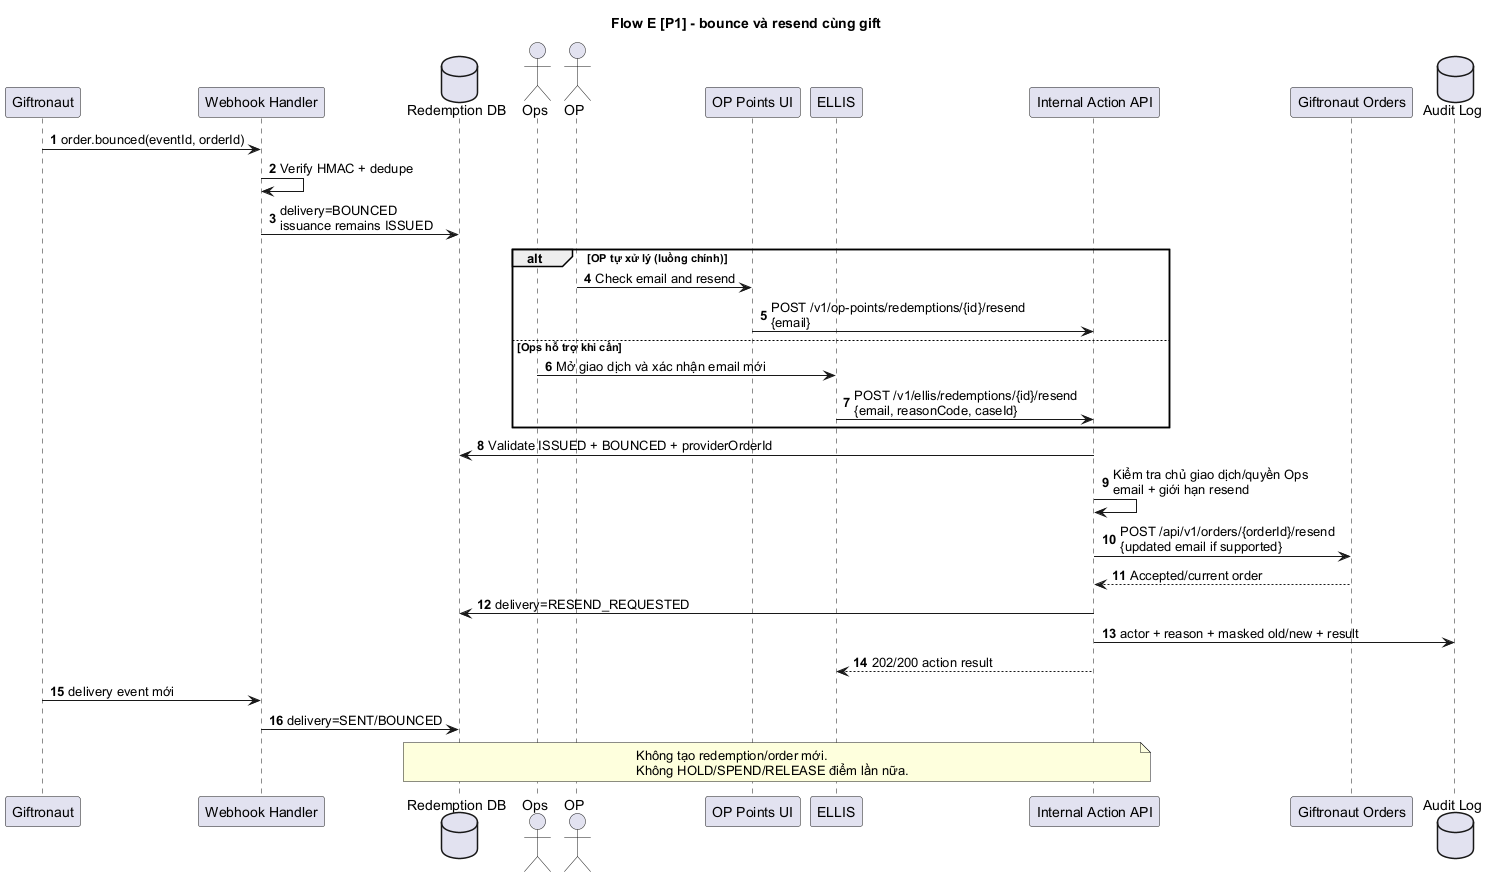

The diagram above was rendered by PlantUML. Its source (embedded in the PNG):
@startuml
title Flow E [P1] - bounce và resend cùng gift
skinparam backgroundColor white
skinparam defaultFontName Arial
skinparam shadowing false
autonumber
participant "Giftronaut" as GIFT
participant "Webhook Handler" as WH
database "Redemption DB" as DB
actor "Ops" as OPS
actor "OP" as OP
participant "OP Points UI" as OPUI
participant "ELLIS" as ELLIS
participant "Internal Action API" as API
participant "Giftronaut Orders" as ORDERS
database "Audit Log" as AUDIT

GIFT -> WH : order.bounced(eventId, orderId)
WH -> WH : Verify HMAC + dedupe
WH -> DB : delivery=BOUNCED\nissuance remains ISSUED
alt OP tự xử lý (luồng chính)
  OP -> OPUI : Check email and resend
  OPUI -> API : POST /v1/op-points/redemptions/{id}/resend\n{email}
else Ops hỗ trợ khi cần
  OPS -> ELLIS : Mở giao dịch và xác nhận email mới
  ELLIS -> API : POST /v1/ellis/redemptions/{id}/resend\n{email, reasonCode, caseId}
end
API -> DB : Validate ISSUED + BOUNCED + providerOrderId
API -> API : Kiểm tra chủ giao dịch/quyền Ops\nemail + giới hạn resend
API -> ORDERS : POST /api/v1/orders/{orderId}/resend\n{updated email if supported}
ORDERS --> API : Accepted/current order
API -> DB : delivery=RESEND_REQUESTED
API -> AUDIT : actor + reason + masked old/new + result
API --> ELLIS : 202/200 action result
GIFT -> WH : delivery event mới
WH -> DB : delivery=SENT/BOUNCED

note over API,DB
Không tạo redemption/order mới.
Không HOLD/SPEND/RELEASE điểm lần nữa.
end note
@enduml